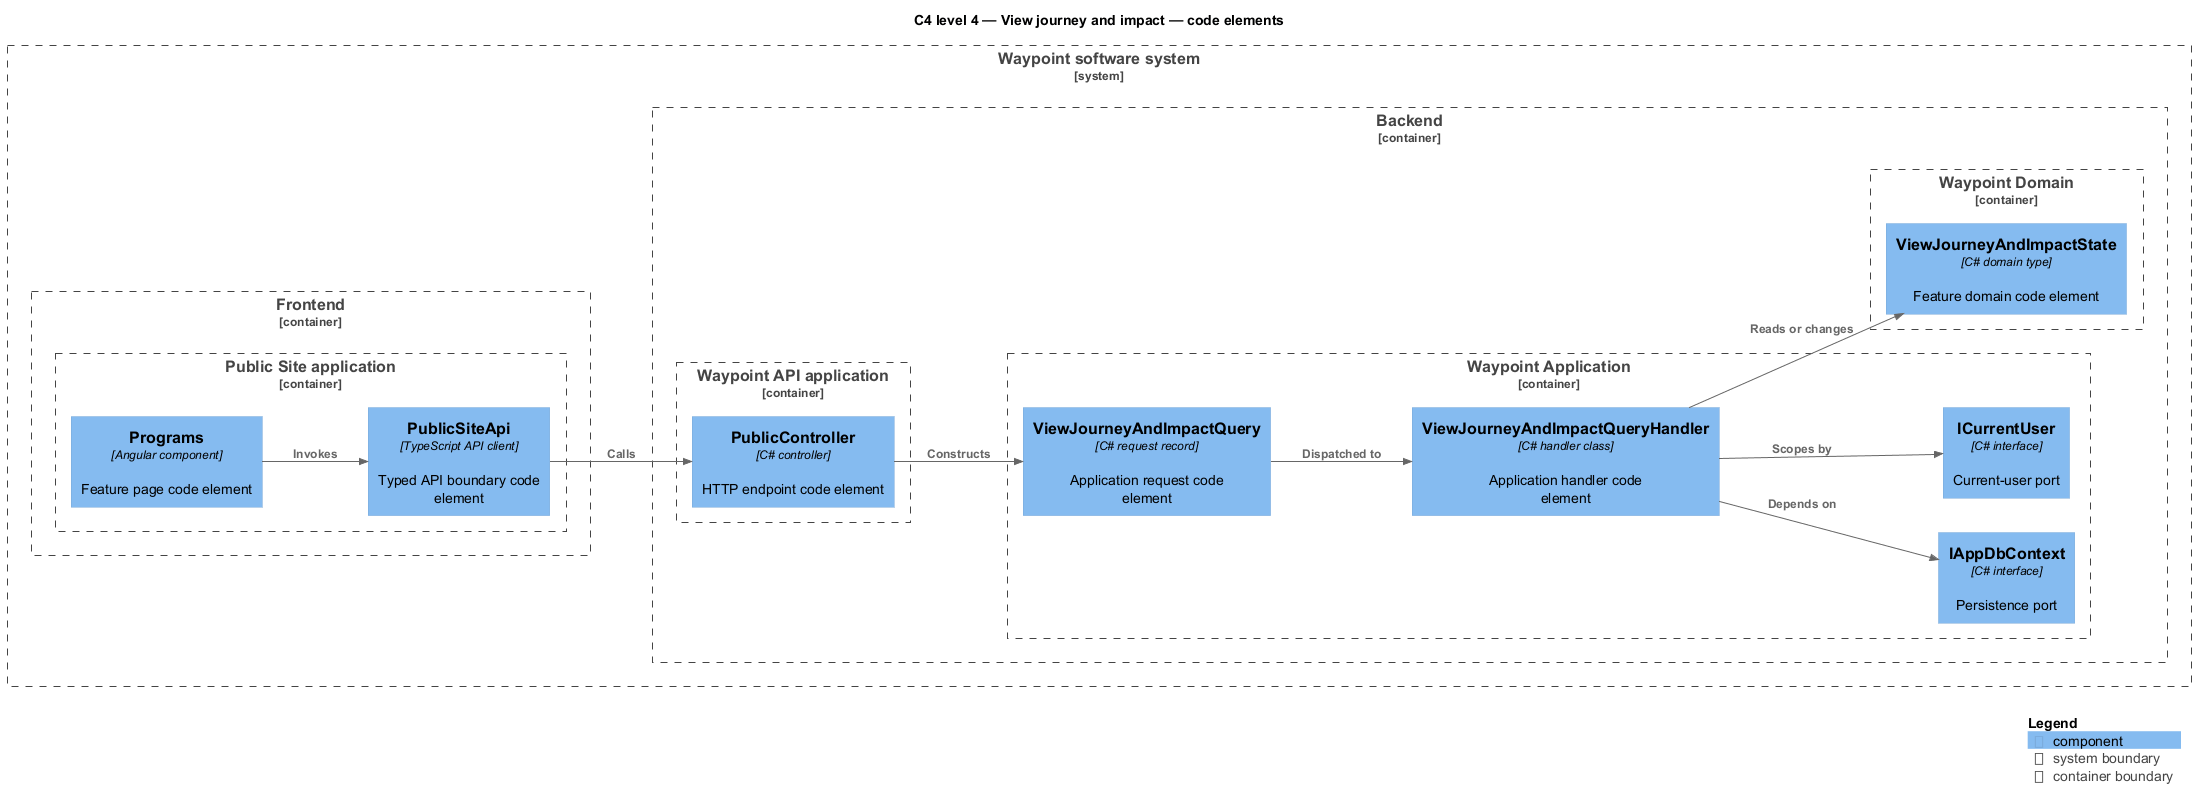

The diagram above was rendered by PlantUML. Its source (embedded in the PNG):
@startuml
!include <C4/C4_Component>
LAYOUT_LEFT_RIGHT()
title C4 level 4 — View journey and impact — code elements
System_Boundary(waypoint, "Waypoint software system") {
  Container_Boundary(frontend, "Frontend") {
    Container_Boundary(frontend_app, "Public Site application") {
      Component(page, "Programs", "Angular component", "Feature page code element")
      Component(client, "PublicSiteApi", "TypeScript API client", "Typed API boundary code element")
    }
  }
  Container_Boundary(backend, "Backend") {
    Container_Boundary(api_app, "Waypoint API application") {
      Component(controller, "PublicController", "C# controller", "HTTP endpoint code element")
    }
    Container_Boundary(application, "Waypoint Application") {
      Component(request, "ViewJourneyAndImpactQuery", "C# request record", "Application request code element")
      Component(handler, "ViewJourneyAndImpactQueryHandler", "C# handler class", "Application handler code element")
      Component(dbport, "IAppDbContext", "C# interface", "Persistence port")
      Component(current, "ICurrentUser", "C# interface", "Current-user port")
    }
    Container_Boundary(domain, "Waypoint Domain") {
      Component(entity, "ViewJourneyAndImpactState", "C# domain type", "Feature domain code element")
    }
  }
}
Rel(page, client, "Invokes")
Rel(client, controller, "Calls")
Rel(controller, request, "Constructs")
Rel(request, handler, "Dispatched to")
Rel(handler, dbport, "Depends on")
Rel(handler, current, "Scopes by")
Rel(handler, entity, "Reads or changes")
SHOW_LEGEND()
@enduml